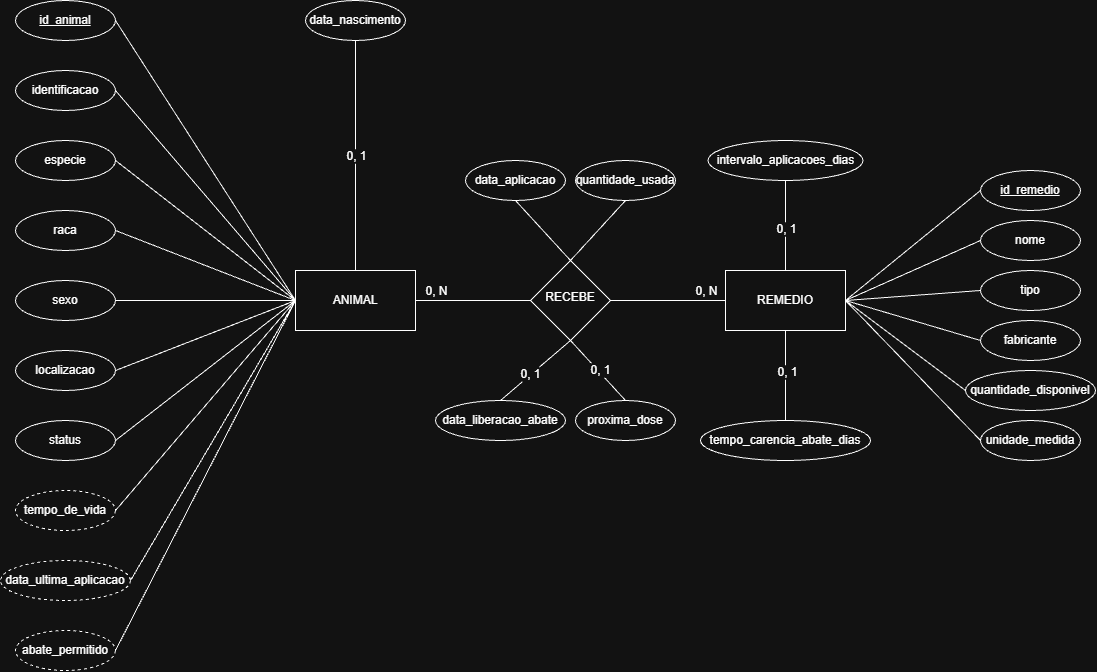

The diagram above was exported from draw.io. Its source (the exported page's mxGraphModel, read from the mxfile embedded in the PNG):
<mxGraphModel dx="2267" dy="2907" grid="1" gridSize="10" guides="1" tooltips="1" connect="1" arrows="1" fold="1" page="1" pageScale="1" pageWidth="827" pageHeight="1169" math="0" shadow="0">
  <root>
    <mxCell id="0" />
    <mxCell id="1" parent="0" />
    <mxCell id="y8MQrxIWwRizlgCevHr5-2" parent="1" style="rounded=0;whiteSpace=wrap;html=1;" value="REMEDIO" vertex="1">
      <mxGeometry height="60" width="120" x="540" y="200" as="geometry" />
    </mxCell>
    <mxCell id="y8MQrxIWwRizlgCevHr5-3" parent="1" style="rhombus;whiteSpace=wrap;html=1;shapeInside=1;" value="RECEBE" vertex="1">
      <mxGeometry height="80" width="80" x="345" y="190" as="geometry" />
    </mxCell>
    <mxCell id="y8MQrxIWwRizlgCevHr5-4" edge="1" parent="1" source="y8MQrxIWwRizlgCevHr5-1" style="endArrow=none;html=1;rounded=0;fontSize=12;defaultLabelBackgroundColor=page;labelPadding=0 4;startSize=8;endSize=8;curved=1;exitX=1;exitY=0.5;exitDx=0;exitDy=0;entryX=0;entryY=0.5;entryDx=0;entryDy=0;" target="y8MQrxIWwRizlgCevHr5-3" value="">
      <mxGeometry height="50" relative="1" width="50" as="geometry">
        <mxPoint x="230" y="270" as="sourcePoint" />
        <mxPoint x="280" y="220" as="targetPoint" />
      </mxGeometry>
    </mxCell>
    <mxCell id="y8MQrxIWwRizlgCevHr5-10" connectable="0" parent="y8MQrxIWwRizlgCevHr5-4" style="edgeLabel;html=1;align=center;verticalAlign=middle;resizable=0;points=[];inheritText=1;fontSize=12;defaultLabelBackgroundColor=page;labelPadding=0 4;" value="0, N" vertex="1">
      <mxGeometry relative="1" x="-0.7739" y="3" as="geometry">
        <mxPoint x="7" y="-7" as="offset" />
      </mxGeometry>
    </mxCell>
    <mxCell id="y8MQrxIWwRizlgCevHr5-5" edge="1" parent="1" source="y8MQrxIWwRizlgCevHr5-3" style="endArrow=none;html=1;rounded=0;fontSize=12;defaultLabelBackgroundColor=page;labelPadding=0 4;startSize=8;endSize=8;curved=1;exitX=1;exitY=0.5;exitDx=0;exitDy=0;entryX=0;entryY=0.5;entryDx=0;entryDy=0;" target="y8MQrxIWwRizlgCevHr5-2" value="">
      <mxGeometry height="50" relative="1" width="50" as="geometry">
        <mxPoint x="330" y="300" as="sourcePoint" />
        <mxPoint x="445" y="300" as="targetPoint" />
      </mxGeometry>
    </mxCell>
    <mxCell id="y8MQrxIWwRizlgCevHr5-9" connectable="0" parent="y8MQrxIWwRizlgCevHr5-5" style="edgeLabel;html=1;align=center;verticalAlign=middle;resizable=0;points=[];inheritText=1;fontSize=12;defaultLabelBackgroundColor=page;labelPadding=0 4;" value="0, N" vertex="1">
      <mxGeometry relative="1" x="0.7739" y="4" as="geometry">
        <mxPoint x="-7" y="-6" as="offset" />
      </mxGeometry>
    </mxCell>
    <mxCell id="y8MQrxIWwRizlgCevHr5-47" connectable="0" parent="1" style="group" value="" vertex="1">
      <mxGeometry height="670" width="416" x="-185" y="-70" as="geometry" />
    </mxCell>
    <mxCell id="y8MQrxIWwRizlgCevHr5-1" parent="y8MQrxIWwRizlgCevHr5-47" style="rounded=0;whiteSpace=wrap;html=1;" value="ANIMAL" vertex="1">
      <mxGeometry height="60" width="120" x="295" y="270" as="geometry" />
    </mxCell>
    <mxCell id="y8MQrxIWwRizlgCevHr5-37" edge="1" parent="y8MQrxIWwRizlgCevHr5-47" source="y8MQrxIWwRizlgCevHr5-35" style="endArrow=none;html=1;rounded=0;fontSize=12;defaultLabelBackgroundColor=page;labelPadding=0 4;startSize=8;endSize=8;curved=1;exitX=1;exitY=0.5;exitDx=0;exitDy=0;entryX=0;entryY=0.5;entryDx=0;entryDy=0;" target="y8MQrxIWwRizlgCevHr5-1" value="">
      <mxGeometry relative="1" as="geometry">
        <mxPoint x="175" y="30" as="sourcePoint" />
        <mxPoint x="405" y="40" as="targetPoint" />
      </mxGeometry>
    </mxCell>
    <mxCell id="y8MQrxIWwRizlgCevHr5-38" edge="1" parent="y8MQrxIWwRizlgCevHr5-47" source="y8MQrxIWwRizlgCevHr5-33" style="endArrow=none;html=1;rounded=0;fontSize=12;defaultLabelBackgroundColor=page;labelPadding=0 4;startSize=8;endSize=8;curved=1;exitX=1;exitY=0.5;exitDx=0;exitDy=0;entryX=0;entryY=0.5;entryDx=0;entryDy=0;" target="y8MQrxIWwRizlgCevHr5-1" value="">
      <mxGeometry relative="1" as="geometry">
        <mxPoint x="335" y="70" as="sourcePoint" />
        <mxPoint x="460" y="340" as="targetPoint" />
      </mxGeometry>
    </mxCell>
    <mxCell id="y8MQrxIWwRizlgCevHr5-39" edge="1" parent="y8MQrxIWwRizlgCevHr5-47" source="y8MQrxIWwRizlgCevHr5-32" style="endArrow=none;html=1;rounded=0;fontSize=12;defaultLabelBackgroundColor=page;labelPadding=0 4;startSize=8;endSize=8;curved=1;entryX=0;entryY=0.5;entryDx=0;entryDy=0;exitX=1;exitY=0.5;exitDx=0;exitDy=0;" target="y8MQrxIWwRizlgCevHr5-1" value="">
      <mxGeometry relative="1" as="geometry">
        <mxPoint x="175" y="170" as="sourcePoint" />
        <mxPoint x="360" y="660" as="targetPoint" />
      </mxGeometry>
    </mxCell>
    <mxCell id="y8MQrxIWwRizlgCevHr5-40" edge="1" parent="y8MQrxIWwRizlgCevHr5-47" source="y8MQrxIWwRizlgCevHr5-31" style="endArrow=none;html=1;rounded=0;fontSize=12;defaultLabelBackgroundColor=page;labelPadding=0 4;startSize=8;endSize=8;curved=1;exitX=1;exitY=0.5;exitDx=0;exitDy=0;entryX=0;entryY=0.5;entryDx=0;entryDy=0;" target="y8MQrxIWwRizlgCevHr5-1" value="">
      <mxGeometry relative="1" as="geometry">
        <mxPoint x="265" y="440" as="sourcePoint" />
        <mxPoint x="390" y="710" as="targetPoint" />
      </mxGeometry>
    </mxCell>
    <mxCell id="y8MQrxIWwRizlgCevHr5-41" edge="1" parent="y8MQrxIWwRizlgCevHr5-47" source="y8MQrxIWwRizlgCevHr5-30" style="endArrow=none;html=1;rounded=0;fontSize=12;defaultLabelBackgroundColor=page;labelPadding=0 4;startSize=8;endSize=8;curved=1;exitX=1;exitY=0.5;exitDx=0;exitDy=0;entryX=0;entryY=0.5;entryDx=0;entryDy=0;" target="y8MQrxIWwRizlgCevHr5-1" value="">
      <mxGeometry relative="1" as="geometry">
        <mxPoint x="255" y="490" as="sourcePoint" />
        <mxPoint x="380" y="760" as="targetPoint" />
      </mxGeometry>
    </mxCell>
    <mxCell id="y8MQrxIWwRizlgCevHr5-42" edge="1" parent="y8MQrxIWwRizlgCevHr5-47" source="y8MQrxIWwRizlgCevHr5-29" style="endArrow=none;html=1;rounded=0;fontSize=12;defaultLabelBackgroundColor=page;labelPadding=0 4;startSize=8;endSize=8;curved=1;exitX=1;exitY=0.5;exitDx=0;exitDy=0;entryX=0;entryY=0.5;entryDx=0;entryDy=0;" target="y8MQrxIWwRizlgCevHr5-1" value="">
      <mxGeometry relative="1" as="geometry">
        <mxPoint x="255" y="440" as="sourcePoint" />
        <mxPoint x="380" y="710" as="targetPoint" />
      </mxGeometry>
    </mxCell>
    <mxCell id="y8MQrxIWwRizlgCevHr5-43" edge="1" parent="y8MQrxIWwRizlgCevHr5-47" source="y8MQrxIWwRizlgCevHr5-22" style="endArrow=none;html=1;rounded=0;fontSize=12;defaultLabelBackgroundColor=page;labelPadding=0 4;startSize=8;endSize=8;curved=1;exitX=1;exitY=0.5;exitDx=0;exitDy=0;entryX=0;entryY=0.5;entryDx=0;entryDy=0;" target="y8MQrxIWwRizlgCevHr5-1" value="">
      <mxGeometry relative="1" as="geometry">
        <mxPoint x="265" y="470" as="sourcePoint" />
        <mxPoint x="390" y="740" as="targetPoint" />
      </mxGeometry>
    </mxCell>
    <mxCell id="y8MQrxIWwRizlgCevHr5-44" edge="1" parent="y8MQrxIWwRizlgCevHr5-47" source="y8MQrxIWwRizlgCevHr5-19" style="endArrow=none;html=1;rounded=0;fontSize=12;defaultLabelBackgroundColor=page;labelPadding=0 4;startSize=8;endSize=8;curved=1;exitX=1;exitY=0.5;exitDx=0;exitDy=0;entryX=0;entryY=0.5;entryDx=0;entryDy=0;" target="y8MQrxIWwRizlgCevHr5-1" value="">
      <mxGeometry relative="1" as="geometry">
        <mxPoint x="245" y="550" as="sourcePoint" />
        <mxPoint x="370" y="820" as="targetPoint" />
      </mxGeometry>
    </mxCell>
    <mxCell id="y8MQrxIWwRizlgCevHr5-45" edge="1" parent="y8MQrxIWwRizlgCevHr5-47" source="y8MQrxIWwRizlgCevHr5-20" style="endArrow=none;html=1;rounded=0;fontSize=12;defaultLabelBackgroundColor=page;labelPadding=0 4;startSize=8;endSize=8;curved=1;exitX=1;exitY=0.5;exitDx=0;exitDy=0;entryX=0;entryY=0.5;entryDx=0;entryDy=0;" target="y8MQrxIWwRizlgCevHr5-1" value="">
      <mxGeometry relative="1" as="geometry">
        <mxPoint x="245" y="580" as="sourcePoint" />
        <mxPoint x="370" y="850" as="targetPoint" />
      </mxGeometry>
    </mxCell>
    <mxCell id="y8MQrxIWwRizlgCevHr5-46" edge="1" parent="y8MQrxIWwRizlgCevHr5-47" source="y8MQrxIWwRizlgCevHr5-21" style="endArrow=none;html=1;rounded=0;fontSize=12;defaultLabelBackgroundColor=page;labelPadding=0 4;startSize=8;endSize=8;curved=1;exitX=1;exitY=0.5;exitDx=0;exitDy=0;entryX=0;entryY=0.5;entryDx=0;entryDy=0;" target="y8MQrxIWwRizlgCevHr5-1" value="">
      <mxGeometry relative="1" as="geometry">
        <mxPoint x="315" y="560" as="sourcePoint" />
        <mxPoint x="440" y="830" as="targetPoint" />
      </mxGeometry>
    </mxCell>
    <mxCell id="y8MQrxIWwRizlgCevHr5-19" parent="y8MQrxIWwRizlgCevHr5-47" style="ellipse;whiteSpace=wrap;html=1;align=center;dashed=1;" value="tempo_de_vida" vertex="1">
      <mxGeometry height="40" width="100" x="15" y="490" as="geometry" />
    </mxCell>
    <mxCell id="y8MQrxIWwRizlgCevHr5-20" parent="y8MQrxIWwRizlgCevHr5-47" style="ellipse;whiteSpace=wrap;html=1;align=center;dashed=1;" value="data_ultima_aplicacao" vertex="1">
      <mxGeometry height="40" width="130" y="560" as="geometry" />
    </mxCell>
    <mxCell id="y8MQrxIWwRizlgCevHr5-21" parent="y8MQrxIWwRizlgCevHr5-47" style="ellipse;whiteSpace=wrap;html=1;align=center;dashed=1;" value="abate_permitido" vertex="1">
      <mxGeometry height="40" width="100" x="15" y="630" as="geometry" />
    </mxCell>
    <mxCell id="y8MQrxIWwRizlgCevHr5-22" parent="y8MQrxIWwRizlgCevHr5-47" style="ellipse;whiteSpace=wrap;html=1;align=center;" value="status" vertex="1">
      <mxGeometry height="40" width="100" x="15" y="420" as="geometry" />
    </mxCell>
    <mxCell id="y8MQrxIWwRizlgCevHr5-29" parent="y8MQrxIWwRizlgCevHr5-47" style="ellipse;whiteSpace=wrap;html=1;align=center;" value="localizacao" vertex="1">
      <mxGeometry height="40" width="100" x="15" y="350" as="geometry" />
    </mxCell>
    <mxCell id="y8MQrxIWwRizlgCevHr5-30" parent="y8MQrxIWwRizlgCevHr5-47" style="ellipse;whiteSpace=wrap;html=1;align=center;" value="sexo" vertex="1">
      <mxGeometry height="40" width="100" x="15" y="280" as="geometry" />
    </mxCell>
    <mxCell id="y8MQrxIWwRizlgCevHr5-31" parent="y8MQrxIWwRizlgCevHr5-47" style="ellipse;whiteSpace=wrap;html=1;align=center;" value="raca" vertex="1">
      <mxGeometry height="40" width="100" x="15" y="210" as="geometry" />
    </mxCell>
    <mxCell id="y8MQrxIWwRizlgCevHr5-32" parent="y8MQrxIWwRizlgCevHr5-47" style="ellipse;whiteSpace=wrap;html=1;align=center;" value="especie" vertex="1">
      <mxGeometry height="40" width="100" x="15" y="140" as="geometry" />
    </mxCell>
    <mxCell id="y8MQrxIWwRizlgCevHr5-33" parent="y8MQrxIWwRizlgCevHr5-47" style="ellipse;whiteSpace=wrap;html=1;align=center;" value="identificacao" vertex="1">
      <mxGeometry height="40" width="100" x="15" y="70" as="geometry" />
    </mxCell>
    <mxCell id="y8MQrxIWwRizlgCevHr5-35" parent="y8MQrxIWwRizlgCevHr5-47" style="ellipse;whiteSpace=wrap;html=1;align=center;fontStyle=4;" value="id_animal" vertex="1">
      <mxGeometry height="40" width="100" x="15" as="geometry" />
    </mxCell>
    <mxCell id="y8MQrxIWwRizlgCevHr5-48" parent="y8MQrxIWwRizlgCevHr5-47" style="ellipse;whiteSpace=wrap;html=1;align=center;" value="data_nascimento" vertex="1">
      <mxGeometry height="40" width="100" x="305" as="geometry" />
    </mxCell>
    <mxCell id="y8MQrxIWwRizlgCevHr5-50" edge="1" parent="y8MQrxIWwRizlgCevHr5-47" source="y8MQrxIWwRizlgCevHr5-48" style="endArrow=none;html=1;rounded=0;fontSize=12;defaultLabelBackgroundColor=page;labelPadding=0 4;startSize=8;endSize=8;curved=1;exitX=0.5;exitY=1;exitDx=0;exitDy=0;entryX=0.5;entryY=0;entryDx=0;entryDy=0;" target="y8MQrxIWwRizlgCevHr5-1" value="">
      <mxGeometry relative="1" as="geometry">
        <mxPoint x="395" y="120" as="sourcePoint" />
        <mxPoint x="555" y="120" as="targetPoint" />
      </mxGeometry>
    </mxCell>
    <mxCell id="y8MQrxIWwRizlgCevHr5-51" connectable="0" parent="y8MQrxIWwRizlgCevHr5-50" style="edgeLabel;html=1;align=center;verticalAlign=middle;resizable=0;points=[];inheritText=1;fontSize=12;defaultLabelBackgroundColor=page;labelPadding=0 4;" value="0, 1" vertex="1">
      <mxGeometry relative="1" x="0.0003" y="-1" as="geometry">
        <mxPoint x="1" as="offset" />
      </mxGeometry>
    </mxCell>
    <mxCell id="y8MQrxIWwRizlgCevHr5-52" parent="1" style="ellipse;whiteSpace=wrap;html=1;align=center;" value="data_liberacao_abate" vertex="1">
      <mxGeometry height="40" width="130" x="250" y="330" as="geometry" />
    </mxCell>
    <mxCell id="y8MQrxIWwRizlgCevHr5-54" parent="1" style="ellipse;whiteSpace=wrap;html=1;align=center;" value="proxima_dose" vertex="1">
      <mxGeometry height="40" width="100" x="390" y="330" as="geometry" />
    </mxCell>
    <mxCell id="y8MQrxIWwRizlgCevHr5-55" edge="1" parent="1" source="y8MQrxIWwRizlgCevHr5-3" style="endArrow=none;html=1;rounded=0;fontSize=12;defaultLabelBackgroundColor=page;labelPadding=0 4;startSize=8;endSize=8;curved=1;exitX=0.5;exitY=1;exitDx=0;exitDy=0;entryX=0.5;entryY=0;entryDx=0;entryDy=0;" target="y8MQrxIWwRizlgCevHr5-52" value="">
      <mxGeometry relative="1" as="geometry">
        <mxPoint x="300" y="480" as="sourcePoint" />
        <mxPoint x="460" y="480" as="targetPoint" />
      </mxGeometry>
    </mxCell>
    <mxCell id="y8MQrxIWwRizlgCevHr5-57" connectable="0" parent="y8MQrxIWwRizlgCevHr5-55" style="edgeLabel;html=1;align=center;verticalAlign=middle;resizable=0;points=[];inheritText=1;fontSize=12;defaultLabelBackgroundColor=page;labelPadding=0 4;" value="0, 1" vertex="1">
      <mxGeometry relative="1" x="0.119" y="-1" as="geometry">
        <mxPoint as="offset" />
      </mxGeometry>
    </mxCell>
    <mxCell id="y8MQrxIWwRizlgCevHr5-56" edge="1" parent="1" source="y8MQrxIWwRizlgCevHr5-3" style="endArrow=none;html=1;rounded=0;fontSize=12;defaultLabelBackgroundColor=page;labelPadding=0 4;startSize=8;endSize=8;curved=1;exitX=0.5;exitY=1;exitDx=0;exitDy=0;entryX=0.5;entryY=0;entryDx=0;entryDy=0;" target="y8MQrxIWwRizlgCevHr5-54" value="">
      <mxGeometry relative="1" as="geometry">
        <mxPoint x="500" y="400" as="sourcePoint" />
        <mxPoint x="430" y="460" as="targetPoint" />
      </mxGeometry>
    </mxCell>
    <mxCell id="y8MQrxIWwRizlgCevHr5-58" connectable="0" parent="y8MQrxIWwRizlgCevHr5-56" style="edgeLabel;html=1;align=center;verticalAlign=middle;resizable=0;points=[];inheritText=1;fontSize=12;defaultLabelBackgroundColor=page;labelPadding=0 4;" value="0, 1" vertex="1">
      <mxGeometry relative="1" x="-0.0769" y="2" as="geometry">
        <mxPoint x="2" y="3" as="offset" />
      </mxGeometry>
    </mxCell>
    <mxCell id="y8MQrxIWwRizlgCevHr5-60" parent="1" style="ellipse;whiteSpace=wrap;html=1;align=center;" value="data_aplicacao" vertex="1">
      <mxGeometry height="40" width="100" x="280" y="90" as="geometry" />
    </mxCell>
    <mxCell id="y8MQrxIWwRizlgCevHr5-61" parent="1" style="ellipse;whiteSpace=wrap;html=1;align=center;" value="quantidade_usada" vertex="1">
      <mxGeometry height="40" width="100" x="390" y="90" as="geometry" />
    </mxCell>
    <mxCell id="y8MQrxIWwRizlgCevHr5-63" edge="1" parent="1" source="y8MQrxIWwRizlgCevHr5-60" style="endArrow=none;html=1;rounded=0;fontSize=12;defaultLabelBackgroundColor=page;labelPadding=0 4;startSize=8;endSize=8;curved=1;exitX=0.5;exitY=1;exitDx=0;exitDy=0;entryX=0.5;entryY=0;entryDx=0;entryDy=0;" target="y8MQrxIWwRizlgCevHr5-3" value="">
      <mxGeometry relative="1" as="geometry">
        <mxPoint x="300" y="170" as="sourcePoint" />
        <mxPoint x="460" y="170" as="targetPoint" />
      </mxGeometry>
    </mxCell>
    <mxCell id="y8MQrxIWwRizlgCevHr5-64" edge="1" parent="1" source="y8MQrxIWwRizlgCevHr5-61" style="endArrow=none;html=1;rounded=0;fontSize=12;defaultLabelBackgroundColor=page;labelPadding=0 4;startSize=8;endSize=8;curved=1;exitX=0.5;exitY=1;exitDx=0;exitDy=0;entryX=0.5;entryY=0;entryDx=0;entryDy=0;" target="y8MQrxIWwRizlgCevHr5-3" value="">
      <mxGeometry relative="1" as="geometry">
        <mxPoint x="410" y="170" as="sourcePoint" />
        <mxPoint x="465" y="230" as="targetPoint" />
      </mxGeometry>
    </mxCell>
    <mxCell id="y8MQrxIWwRizlgCevHr5-65" parent="1" style="ellipse;whiteSpace=wrap;html=1;align=center;" value="tempo_carencia_abate_dias" vertex="1">
      <mxGeometry height="40" width="170" x="515" y="350" as="geometry" />
    </mxCell>
    <mxCell id="y8MQrxIWwRizlgCevHr5-66" edge="1" parent="1" source="y8MQrxIWwRizlgCevHr5-2" style="endArrow=none;html=1;rounded=0;fontSize=12;defaultLabelBackgroundColor=page;labelPadding=0 4;startSize=8;endSize=8;curved=1;exitX=0.5;exitY=1;exitDx=0;exitDy=0;entryX=0.5;entryY=0;entryDx=0;entryDy=0;" target="y8MQrxIWwRizlgCevHr5-65" value="">
      <mxGeometry relative="1" as="geometry">
        <mxPoint x="550" y="300" as="sourcePoint" />
        <mxPoint x="710" y="300" as="targetPoint" />
      </mxGeometry>
    </mxCell>
    <mxCell id="y8MQrxIWwRizlgCevHr5-67" connectable="0" parent="y8MQrxIWwRizlgCevHr5-66" style="edgeLabel;html=1;align=center;verticalAlign=middle;resizable=0;points=[];inheritText=1;fontSize=12;defaultLabelBackgroundColor=page;labelPadding=0 4;" value="0, 1" vertex="1">
      <mxGeometry relative="1" x="-0.0821" y="1" as="geometry">
        <mxPoint as="offset" />
      </mxGeometry>
    </mxCell>
    <mxCell id="y8MQrxIWwRizlgCevHr5-68" parent="1" style="ellipse;whiteSpace=wrap;html=1;align=center;" value="intervalo_aplicacoes_dias" vertex="1">
      <mxGeometry height="40" width="155" x="522.5" y="70" as="geometry" />
    </mxCell>
    <mxCell id="y8MQrxIWwRizlgCevHr5-69" edge="1" parent="1" source="y8MQrxIWwRizlgCevHr5-68" style="endArrow=none;html=1;rounded=0;fontSize=12;defaultLabelBackgroundColor=page;labelPadding=0 4;startSize=8;endSize=8;curved=1;exitX=0.5;exitY=1;exitDx=0;exitDy=0;entryX=0.5;entryY=0;entryDx=0;entryDy=0;" target="y8MQrxIWwRizlgCevHr5-2" value="">
      <mxGeometry relative="1" as="geometry">
        <mxPoint x="570" y="140" as="sourcePoint" />
        <mxPoint x="730" y="140" as="targetPoint" />
      </mxGeometry>
    </mxCell>
    <mxCell id="y8MQrxIWwRizlgCevHr5-70" connectable="0" parent="y8MQrxIWwRizlgCevHr5-69" style="edgeLabel;html=1;align=center;verticalAlign=middle;resizable=0;points=[];inheritText=1;fontSize=12;defaultLabelBackgroundColor=page;labelPadding=0 4;" value="0, 1" vertex="1">
      <mxGeometry relative="1" x="0.0568" as="geometry">
        <mxPoint as="offset" />
      </mxGeometry>
    </mxCell>
    <mxCell id="y8MQrxIWwRizlgCevHr5-78" connectable="0" parent="1" style="group" value="" vertex="1">
      <mxGeometry height="290" width="130" x="780" y="100" as="geometry" />
    </mxCell>
    <mxCell id="y8MQrxIWwRizlgCevHr5-72" parent="y8MQrxIWwRizlgCevHr5-78" style="ellipse;whiteSpace=wrap;html=1;align=center;" value="nome" vertex="1">
      <mxGeometry height="40" width="100" x="15" y="50" as="geometry" />
    </mxCell>
    <mxCell id="y8MQrxIWwRizlgCevHr5-73" parent="y8MQrxIWwRizlgCevHr5-78" style="ellipse;whiteSpace=wrap;html=1;align=center;" value="tipo" vertex="1">
      <mxGeometry height="40" width="100" x="15" y="100" as="geometry" />
    </mxCell>
    <mxCell id="y8MQrxIWwRizlgCevHr5-74" parent="y8MQrxIWwRizlgCevHr5-78" style="ellipse;whiteSpace=wrap;html=1;align=center;" value="fabricante" vertex="1">
      <mxGeometry height="40" width="100" x="15" y="150" as="geometry" />
    </mxCell>
    <mxCell id="y8MQrxIWwRizlgCevHr5-75" parent="y8MQrxIWwRizlgCevHr5-78" style="ellipse;whiteSpace=wrap;html=1;align=center;" value="quantidade_disponivel" vertex="1">
      <mxGeometry height="40" width="130" y="200" as="geometry" />
    </mxCell>
    <mxCell id="y8MQrxIWwRizlgCevHr5-76" parent="y8MQrxIWwRizlgCevHr5-78" style="ellipse;whiteSpace=wrap;html=1;align=center;" value="unidade_medida" vertex="1">
      <mxGeometry height="40" width="100" x="15" y="250" as="geometry" />
    </mxCell>
    <mxCell id="y8MQrxIWwRizlgCevHr5-77" parent="y8MQrxIWwRizlgCevHr5-78" style="ellipse;whiteSpace=wrap;html=1;align=center;fontStyle=4;" value="id_remedio" vertex="1">
      <mxGeometry height="40" width="100" x="15" as="geometry" />
    </mxCell>
    <mxCell id="y8MQrxIWwRizlgCevHr5-80" edge="1" parent="1" source="y8MQrxIWwRizlgCevHr5-2" style="endArrow=none;html=1;rounded=0;fontSize=12;defaultLabelBackgroundColor=page;labelPadding=0 4;startSize=8;endSize=8;curved=1;exitX=1;exitY=0.5;exitDx=0;exitDy=0;entryX=0;entryY=0.5;entryDx=0;entryDy=0;" target="y8MQrxIWwRizlgCevHr5-77" value="">
      <mxGeometry relative="1" as="geometry">
        <mxPoint x="730" y="440" as="sourcePoint" />
        <mxPoint x="890" y="440" as="targetPoint" />
      </mxGeometry>
    </mxCell>
    <mxCell id="y8MQrxIWwRizlgCevHr5-81" edge="1" parent="1" source="y8MQrxIWwRizlgCevHr5-2" style="endArrow=none;html=1;rounded=0;fontSize=12;defaultLabelBackgroundColor=page;labelPadding=0 4;startSize=8;endSize=8;curved=1;exitX=1;exitY=0.5;exitDx=0;exitDy=0;entryX=0;entryY=0.5;entryDx=0;entryDy=0;" target="y8MQrxIWwRizlgCevHr5-72" value="">
      <mxGeometry relative="1" as="geometry">
        <mxPoint x="740" y="380" as="sourcePoint" />
        <mxPoint x="875" y="270" as="targetPoint" />
      </mxGeometry>
    </mxCell>
    <mxCell id="y8MQrxIWwRizlgCevHr5-82" edge="1" parent="1" source="y8MQrxIWwRizlgCevHr5-2" style="endArrow=none;html=1;rounded=0;fontSize=12;defaultLabelBackgroundColor=page;labelPadding=0 4;startSize=8;endSize=8;curved=1;exitX=1;exitY=0.5;exitDx=0;exitDy=0;entryX=0;entryY=0.5;entryDx=0;entryDy=0;" target="y8MQrxIWwRizlgCevHr5-73" value="">
      <mxGeometry relative="1" as="geometry">
        <mxPoint x="730" y="430" as="sourcePoint" />
        <mxPoint x="865" y="320" as="targetPoint" />
      </mxGeometry>
    </mxCell>
    <mxCell id="y8MQrxIWwRizlgCevHr5-83" edge="1" parent="1" source="y8MQrxIWwRizlgCevHr5-2" style="endArrow=none;html=1;rounded=0;fontSize=12;defaultLabelBackgroundColor=page;labelPadding=0 4;startSize=8;endSize=8;curved=1;exitX=1;exitY=0.5;exitDx=0;exitDy=0;entryX=0;entryY=0.5;entryDx=0;entryDy=0;" target="y8MQrxIWwRizlgCevHr5-74" value="">
      <mxGeometry relative="1" as="geometry">
        <mxPoint x="760" y="590" as="sourcePoint" />
        <mxPoint x="895" y="480" as="targetPoint" />
      </mxGeometry>
    </mxCell>
    <mxCell id="y8MQrxIWwRizlgCevHr5-84" edge="1" parent="1" source="y8MQrxIWwRizlgCevHr5-2" style="endArrow=none;html=1;rounded=0;fontSize=12;defaultLabelBackgroundColor=page;labelPadding=0 4;startSize=8;endSize=8;curved=1;exitX=1;exitY=0.5;exitDx=0;exitDy=0;entryX=0;entryY=0.5;entryDx=0;entryDy=0;" target="y8MQrxIWwRizlgCevHr5-75" value="">
      <mxGeometry relative="1" as="geometry">
        <mxPoint x="720" y="430" as="sourcePoint" />
        <mxPoint x="855" y="320" as="targetPoint" />
      </mxGeometry>
    </mxCell>
    <mxCell id="y8MQrxIWwRizlgCevHr5-85" edge="1" parent="1" source="y8MQrxIWwRizlgCevHr5-2" style="endArrow=none;html=1;rounded=0;fontSize=12;defaultLabelBackgroundColor=page;labelPadding=0 4;startSize=8;endSize=8;curved=1;exitX=1;exitY=0.5;exitDx=0;exitDy=0;entryX=0;entryY=0.5;entryDx=0;entryDy=0;" target="y8MQrxIWwRizlgCevHr5-76" value="">
      <mxGeometry relative="1" as="geometry">
        <mxPoint x="730" y="590" as="sourcePoint" />
        <mxPoint x="865" y="480" as="targetPoint" />
      </mxGeometry>
    </mxCell>
  </root>
</mxGraphModel>